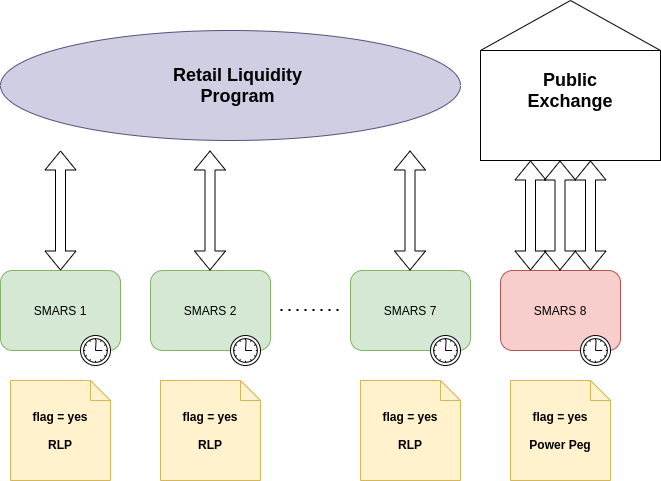

The diagram above was exported from draw.io. Its source (the exported page's mxGraphModel, read from the mxfile embedded in the PNG):
<mxGraphModel dx="1102" dy="543" grid="1" gridSize="10" guides="1" tooltips="1" connect="1" arrows="1" fold="1" page="1" pageScale="1" pageWidth="850" pageHeight="1100" math="0" shadow="0">
  <root>
    <mxCell id="0" />
    <mxCell id="1" parent="0" />
    <mxCell id="40FG2QiR0x-y2FMPdD33-1" value="SMARS 1" style="html=1;whiteSpace=wrap;rounded=1;dropTarget=0;fillColor=#d5e8d4;strokeColor=#82b366;" vertex="1" parent="1">
      <mxGeometry x="130" y="340" width="120" height="80" as="geometry" />
    </mxCell>
    <mxCell id="40FG2QiR0x-y2FMPdD33-2" value="" style="shape=mxgraph.bpmn.timer_start;perimeter=ellipsePerimeter;html=1;verticalLabelPosition=bottom;verticalAlign=top;outlineConnect=0;" vertex="1" parent="40FG2QiR0x-y2FMPdD33-1">
      <mxGeometry x="1" y="1" width="30" height="30" relative="1" as="geometry">
        <mxPoint x="-40" y="-15" as="offset" />
      </mxGeometry>
    </mxCell>
    <mxCell id="40FG2QiR0x-y2FMPdD33-3" value="SMARS 2" style="html=1;whiteSpace=wrap;rounded=1;dropTarget=0;fillColor=#d5e8d4;strokeColor=#82b366;" vertex="1" parent="1">
      <mxGeometry x="280" y="340" width="120" height="80" as="geometry" />
    </mxCell>
    <mxCell id="40FG2QiR0x-y2FMPdD33-4" value="" style="shape=mxgraph.bpmn.timer_start;perimeter=ellipsePerimeter;html=1;verticalLabelPosition=bottom;verticalAlign=top;outlineConnect=0;" vertex="1" parent="40FG2QiR0x-y2FMPdD33-3">
      <mxGeometry x="1" y="1" width="30" height="30" relative="1" as="geometry">
        <mxPoint x="-40" y="-15" as="offset" />
      </mxGeometry>
    </mxCell>
    <mxCell id="40FG2QiR0x-y2FMPdD33-5" value="SMARS 7" style="html=1;whiteSpace=wrap;rounded=1;dropTarget=0;fillColor=#d5e8d4;strokeColor=#82b366;" vertex="1" parent="1">
      <mxGeometry x="480" y="340" width="120" height="80" as="geometry" />
    </mxCell>
    <mxCell id="40FG2QiR0x-y2FMPdD33-6" value="" style="shape=mxgraph.bpmn.timer_start;perimeter=ellipsePerimeter;html=1;verticalLabelPosition=bottom;verticalAlign=top;outlineConnect=0;" vertex="1" parent="40FG2QiR0x-y2FMPdD33-5">
      <mxGeometry x="1" y="1" width="30" height="30" relative="1" as="geometry">
        <mxPoint x="-40" y="-15" as="offset" />
      </mxGeometry>
    </mxCell>
    <mxCell id="40FG2QiR0x-y2FMPdD33-7" value="SMARS 8" style="html=1;whiteSpace=wrap;rounded=1;dropTarget=0;fillColor=#f8cecc;strokeColor=#b85450;" vertex="1" parent="1">
      <mxGeometry x="630" y="340" width="120" height="80" as="geometry" />
    </mxCell>
    <mxCell id="40FG2QiR0x-y2FMPdD33-8" value="" style="shape=mxgraph.bpmn.timer_start;perimeter=ellipsePerimeter;html=1;verticalLabelPosition=bottom;verticalAlign=top;outlineConnect=0;" vertex="1" parent="40FG2QiR0x-y2FMPdD33-7">
      <mxGeometry x="1" y="1" width="30" height="30" relative="1" as="geometry">
        <mxPoint x="-40" y="-15" as="offset" />
      </mxGeometry>
    </mxCell>
    <mxCell id="40FG2QiR0x-y2FMPdD33-9" value="" style="endArrow=none;dashed=1;html=1;dashPattern=1 3;strokeWidth=2;" edge="1" parent="1">
      <mxGeometry width="50" height="50" relative="1" as="geometry">
        <mxPoint x="410" y="379.5" as="sourcePoint" />
        <mxPoint x="470" y="379.5" as="targetPoint" />
      </mxGeometry>
    </mxCell>
    <mxCell id="40FG2QiR0x-y2FMPdD33-10" value="&lt;b&gt;flag = yes&lt;br&gt;&lt;br&gt;RLP&lt;span style=&quot;color: rgba(0 , 0 , 0 , 0) ; font-family: monospace ; font-size: 0px&quot;&gt;%3CmxGraphModel%3E%3Croot%3E%3CmxCell%20id%3D%220%22%2F%3E%3CmxCell%20id%3D%221%22%20parent%3D%220%22%2F%3E%3CmxCell%20id%3D%222%22%20value%3D%22SMARS%207%22%20style%3D%22html%3D1%3BwhiteSpace%3Dwrap%3Brounded%3D1%3BdropTarget%3D0%3B%22%20vertex%3D%221%22%20parent%3D%221%22%3E%3CmxGeometry%20x%3D%22410%22%20y%3D%22340%22%20width%3D%22120%22%20height%3D%2280%22%20as%3D%22geometry%22%2F%3E%3C%2FmxCell%3E%3CmxCell%20id%3D%223%22%20value%3D%22%22%20style%3D%22shape%3Dmxgraph.bpmn.timer_start%3Bperimeter%3DellipsePerimeter%3Bhtml%3D1%3BverticalLabelPosition%3Dbottom%3BverticalAlign%3Dtop%3BoutlineConnect%3D0%3B%22%20vertex%3D%221%22%20parent%3D%222%22%3E%3CmxGeometry%20x%3D%221%22%20y%3D%221%22%20width%3D%2230%22%20height%3D%2230%22%20relative%3D%221%22%20as%3D%22geometry%22%3E%3CmxPoint%20x%3D%22-40%22%20y%3D%22-15%22%20as%3D%22offset%22%2F%3E%3C%2FmxGeometry%3E%3C%2FmxCell%3E%3C%2Froot%3E%3C%2FmxGraphModel%3E&lt;/span&gt;&lt;/b&gt;" style="shape=note;size=20;whiteSpace=wrap;html=1;fillColor=#fff2cc;strokeColor=#d6b656;" vertex="1" parent="1">
      <mxGeometry x="140" y="450" width="100" height="100" as="geometry" />
    </mxCell>
    <mxCell id="40FG2QiR0x-y2FMPdD33-12" value="&lt;b&gt;flag = yes&lt;br&gt;&lt;br&gt;RLP&lt;span style=&quot;color: rgba(0 , 0 , 0 , 0) ; font-family: monospace ; font-size: 0px&quot;&gt;%3CmxGraphModel%3E%3Croot%3E%3CmxCell%20id%3D%220%22%2F%3E%3CmxCell%20id%3D%221%22%20parent%3D%220%22%2F%3E%3CmxCell%20id%3D%222%22%20value%3D%22SMARS%207%22%20style%3D%22html%3D1%3BwhiteSpace%3Dwrap%3Brounded%3D1%3BdropTarget%3D0%3B%22%20vertex%3D%221%22%20parent%3D%221%22%3E%3CmxGeometry%20x%3D%22410%22%20y%3D%22340%22%20width%3D%22120%22%20height%3D%2280%22%20as%3D%22geometry%22%2F%3E%3C%2FmxCell%3E%3CmxCell%20id%3D%223%22%20value%3D%22%22%20style%3D%22shape%3Dmxgraph.bpmn.timer_start%3Bperimeter%3DellipsePerimeter%3Bhtml%3D1%3BverticalLabelPosition%3Dbottom%3BverticalAlign%3Dtop%3BoutlineConnect%3D0%3B%22%20vertex%3D%221%22%20parent%3D%222%22%3E%3CmxGeometry%20x%3D%221%22%20y%3D%221%22%20width%3D%2230%22%20height%3D%2230%22%20relative%3D%221%22%20as%3D%22geometry%22%3E%3CmxPoint%20x%3D%22-40%22%20y%3D%22-15%22%20as%3D%22offset%22%2F%3E%3C%2FmxGeometry%3E%3C%2FmxCell%3E%3C%2Froot%3E%3C%2FmxGraphModel%3E&lt;/span&gt;&lt;/b&gt;" style="shape=note;size=20;whiteSpace=wrap;html=1;fillColor=#fff2cc;strokeColor=#d6b656;" vertex="1" parent="1">
      <mxGeometry x="290" y="450" width="100" height="100" as="geometry" />
    </mxCell>
    <mxCell id="40FG2QiR0x-y2FMPdD33-13" value="&lt;b&gt;flag = yes&lt;br&gt;&lt;br&gt;RLP&lt;span style=&quot;color: rgba(0 , 0 , 0 , 0) ; font-family: monospace ; font-size: 0px&quot;&gt;%3CmxGraphModel%3E%3Croot%3E%3CmxCell%20id%3D%220%22%2F%3E%3CmxCell%20id%3D%221%22%20parent%3D%220%22%2F%3E%3CmxCell%20id%3D%222%22%20value%3D%22SMARS%207%22%20style%3D%22html%3D1%3BwhiteSpace%3Dwrap%3Brounded%3D1%3BdropTarget%3D0%3B%22%20vertex%3D%221%22%20parent%3D%221%22%3E%3CmxGeometry%20x%3D%22410%22%20y%3D%22340%22%20width%3D%22120%22%20height%3D%2280%22%20as%3D%22geometry%22%2F%3E%3C%2FmxCell%3E%3CmxCell%20id%3D%223%22%20value%3D%22%22%20style%3D%22shape%3Dmxgraph.bpmn.timer_start%3Bperimeter%3DellipsePerimeter%3Bhtml%3D1%3BverticalLabelPosition%3Dbottom%3BverticalAlign%3Dtop%3BoutlineConnect%3D0%3B%22%20vertex%3D%221%22%20parent%3D%222%22%3E%3CmxGeometry%20x%3D%221%22%20y%3D%221%22%20width%3D%2230%22%20height%3D%2230%22%20relative%3D%221%22%20as%3D%22geometry%22%3E%3CmxPoint%20x%3D%22-40%22%20y%3D%22-15%22%20as%3D%22offset%22%2F%3E%3C%2FmxGeometry%3E%3C%2FmxCell%3E%3C%2Froot%3E%3C%2FmxGraphModel%3E&lt;/span&gt;&lt;/b&gt;" style="shape=note;size=20;whiteSpace=wrap;html=1;fillColor=#fff2cc;strokeColor=#d6b656;" vertex="1" parent="1">
      <mxGeometry x="490" y="450" width="100" height="100" as="geometry" />
    </mxCell>
    <mxCell id="40FG2QiR0x-y2FMPdD33-14" value="&lt;b&gt;flag = yes&lt;br&gt;&lt;br&gt;Power Peg&lt;span style=&quot;color: rgba(0 , 0 , 0 , 0) ; font-family: monospace ; font-size: 0px&quot;&gt;%3CmxGraphModel%3E%3Croot%3E%3CmxCell%20id%3D%220%22%2F%3E%3CmxCell%20id%3D%221%22%20parent%3D%220%22%2F%3E%3CmxCell%20id%3D%222%22%20value%3D%22SMARS%207%22%20style%3D%22html%3D1%3BwhiteSpace%3Dwrap%3Brounded%3D1%3BdropTarget%3D0%3B%22%20vertex%3D%221%22%20parent%3D%221%22%3E%3CmxGeometry%20x%3D%22410%22%20y%3D%22340%22%20width%3D%22120%22%20height%3D%2280%22%20as%3D%22geometry%22%2F%3E%3C%2FmxCell%3E%3CmxCell%20id%3D%223%22%20value%3D%22%22%20style%3D%22shape%3Dmxgraph.bpmn.timer_start%3Bperimeter%3DellipsePerimeter%3Bhtml%3D1%3BverticalLabelPosition%3Dbottom%3BverticalAlign%3Dtop%3BoutlineConnect%3D0%3B%22%20vertex%3D%221%22%20parent%3D%222%22%3E%3CmxGeometry%20x%3D%221%22%20y%3D%221%22%20width%3D%2230%22%20height%3D%2230%22%20relative%3D%221%22%20as%3D%22geometry%22%3E%3CmxPoint%20x%3D%22-40%22%20y%3D%22-15%22%20as%3D%22offset%22%2F%3E%3C%2FmxGeometry%3E%3C%2FmxCell%3E%3C%2Froot%3E%3C%2FmxGraphModel%3E&lt;/span&gt;&lt;/b&gt;" style="shape=note;size=20;whiteSpace=wrap;html=1;fillColor=#fff2cc;strokeColor=#d6b656;" vertex="1" parent="1">
      <mxGeometry x="640" y="450" width="100" height="100" as="geometry" />
    </mxCell>
    <mxCell id="40FG2QiR0x-y2FMPdD33-22" value="" style="group" vertex="1" connectable="0" parent="1">
      <mxGeometry x="610" y="70" width="180" height="160" as="geometry" />
    </mxCell>
    <mxCell id="40FG2QiR0x-y2FMPdD33-20" value="" style="group" vertex="1" connectable="0" parent="40FG2QiR0x-y2FMPdD33-22">
      <mxGeometry width="180" height="160" as="geometry" />
    </mxCell>
    <mxCell id="40FG2QiR0x-y2FMPdD33-21" value="" style="rounded=0;whiteSpace=wrap;html=1;" vertex="1" parent="40FG2QiR0x-y2FMPdD33-20">
      <mxGeometry y="50" width="180" height="110" as="geometry" />
    </mxCell>
    <mxCell id="40FG2QiR0x-y2FMPdD33-15" value="" style="triangle;whiteSpace=wrap;html=1;direction=north;" vertex="1" parent="40FG2QiR0x-y2FMPdD33-20">
      <mxGeometry width="180" height="50" as="geometry" />
    </mxCell>
    <mxCell id="40FG2QiR0x-y2FMPdD33-19" value="&lt;b&gt;&lt;font style=&quot;font-size: 18px&quot;&gt;Public Exchange&lt;/font&gt;&lt;/b&gt;" style="text;html=1;strokeColor=none;fillColor=none;align=center;verticalAlign=middle;whiteSpace=wrap;rounded=0;" vertex="1" parent="40FG2QiR0x-y2FMPdD33-20">
      <mxGeometry x="40" y="80" width="100" height="20" as="geometry" />
    </mxCell>
    <mxCell id="40FG2QiR0x-y2FMPdD33-23" value="" style="ellipse;whiteSpace=wrap;html=1;fillColor=#d0cee2;strokeColor=#56517e;" vertex="1" parent="1">
      <mxGeometry x="130" y="100" width="460" height="110" as="geometry" />
    </mxCell>
    <mxCell id="40FG2QiR0x-y2FMPdD33-26" value="&lt;span style=&quot;font-size: 18px&quot;&gt;&lt;b&gt;Retail Liquidity Program&lt;/b&gt;&lt;/span&gt;" style="text;html=1;strokeColor=none;fillColor=none;align=center;verticalAlign=middle;whiteSpace=wrap;rounded=0;" vertex="1" parent="1">
      <mxGeometry x="280" y="130" width="175" height="50" as="geometry" />
    </mxCell>
    <mxCell id="40FG2QiR0x-y2FMPdD33-35" value="" style="shape=flexArrow;endArrow=classic;startArrow=classic;html=1;exitX=0.5;exitY=0;exitDx=0;exitDy=0;" edge="1" parent="1" source="40FG2QiR0x-y2FMPdD33-1">
      <mxGeometry width="50" height="50" relative="1" as="geometry">
        <mxPoint x="400" y="290" as="sourcePoint" />
        <mxPoint x="190" y="220" as="targetPoint" />
      </mxGeometry>
    </mxCell>
    <mxCell id="40FG2QiR0x-y2FMPdD33-36" value="" style="shape=flexArrow;endArrow=classic;startArrow=classic;html=1;exitX=0.5;exitY=0;exitDx=0;exitDy=0;" edge="1" parent="1">
      <mxGeometry width="50" height="50" relative="1" as="geometry">
        <mxPoint x="339.5" y="340" as="sourcePoint" />
        <mxPoint x="339.5" y="220" as="targetPoint" />
      </mxGeometry>
    </mxCell>
    <mxCell id="40FG2QiR0x-y2FMPdD33-37" value="" style="shape=flexArrow;endArrow=classic;startArrow=classic;html=1;exitX=0.5;exitY=0;exitDx=0;exitDy=0;" edge="1" parent="1">
      <mxGeometry width="50" height="50" relative="1" as="geometry">
        <mxPoint x="539.5" y="340" as="sourcePoint" />
        <mxPoint x="539.5" y="220" as="targetPoint" />
      </mxGeometry>
    </mxCell>
    <mxCell id="40FG2QiR0x-y2FMPdD33-38" value="" style="shape=flexArrow;endArrow=classic;startArrow=classic;html=1;" edge="1" parent="1">
      <mxGeometry width="50" height="50" relative="1" as="geometry">
        <mxPoint x="660" y="340" as="sourcePoint" />
        <mxPoint x="660" y="230" as="targetPoint" />
      </mxGeometry>
    </mxCell>
    <mxCell id="40FG2QiR0x-y2FMPdD33-39" value="" style="shape=flexArrow;endArrow=classic;startArrow=classic;html=1;" edge="1" parent="1">
      <mxGeometry width="50" height="50" relative="1" as="geometry">
        <mxPoint x="689.5" y="340" as="sourcePoint" />
        <mxPoint x="689.5" y="230" as="targetPoint" />
      </mxGeometry>
    </mxCell>
    <mxCell id="40FG2QiR0x-y2FMPdD33-40" value="" style="shape=flexArrow;endArrow=classic;startArrow=classic;html=1;" edge="1" parent="1">
      <mxGeometry width="50" height="50" relative="1" as="geometry">
        <mxPoint x="720" y="340" as="sourcePoint" />
        <mxPoint x="720" y="230" as="targetPoint" />
      </mxGeometry>
    </mxCell>
  </root>
</mxGraphModel>